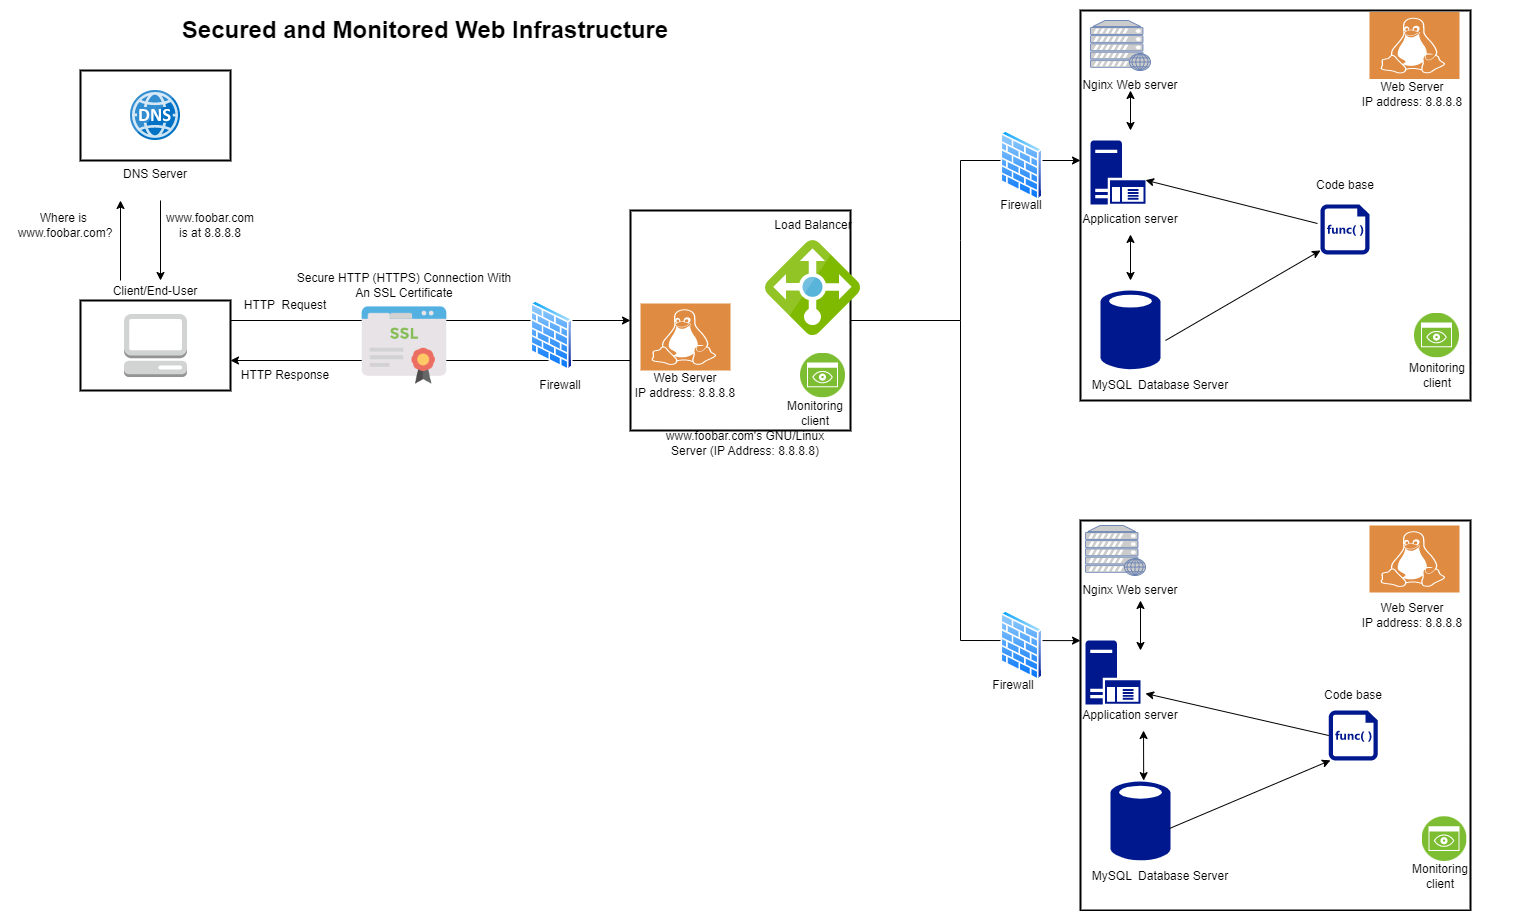

The diagram above was exported from draw.io. Its source (the exported page's mxGraphModel, read from the mxfile embedded in the PNG):
<mxGraphModel dx="1120" dy="476" grid="1" gridSize="10" guides="1" tooltips="1" connect="1" arrows="1" fold="1" page="1" pageScale="1" pageWidth="850" pageHeight="1100" math="0" shadow="0">
  <root>
    <mxCell id="0" />
    <mxCell id="1" parent="0" />
    <mxCell id="-4rc_jUH3TlcBLkLktoo-2" value="&lt;h1&gt;Secured and Monitored Web Infrastructure&lt;/h1&gt;" style="text;html=1;strokeColor=none;fillColor=none;spacing=5;spacingTop=-20;whiteSpace=wrap;overflow=hidden;rounded=0;align=center;" vertex="1" parent="1">
      <mxGeometry y="10" width="850" height="40" as="geometry" />
    </mxCell>
    <mxCell id="-4rc_jUH3TlcBLkLktoo-3" value="DNS Server" style="strokeWidth=2;dashed=0;align=center;fontSize=12;shape=rect;verticalLabelPosition=bottom;verticalAlign=top;fillColor=#FFFFFF;" vertex="1" parent="1">
      <mxGeometry x="80" y="70" width="150" height="90" as="geometry" />
    </mxCell>
    <mxCell id="-4rc_jUH3TlcBLkLktoo-4" value="" style="image;sketch=0;aspect=fixed;html=1;points=[];align=center;fontSize=12;image=img/lib/mscae/DNS.svg;" vertex="1" parent="1">
      <mxGeometry x="130" y="90" width="50" height="50" as="geometry" />
    </mxCell>
    <mxCell id="-4rc_jUH3TlcBLkLktoo-5" value="" style="endArrow=classic;html=1;rounded=0;" edge="1" parent="1">
      <mxGeometry width="50" height="50" relative="1" as="geometry">
        <mxPoint x="160" y="200" as="sourcePoint" />
        <mxPoint x="160" y="280" as="targetPoint" />
      </mxGeometry>
    </mxCell>
    <mxCell id="-4rc_jUH3TlcBLkLktoo-6" value="" style="endArrow=classic;html=1;rounded=0;" edge="1" parent="1">
      <mxGeometry width="50" height="50" relative="1" as="geometry">
        <mxPoint x="120" y="280" as="sourcePoint" />
        <mxPoint x="120" y="200" as="targetPoint" />
      </mxGeometry>
    </mxCell>
    <mxCell id="-4rc_jUH3TlcBLkLktoo-7" value="Where is&amp;nbsp;&lt;br&gt;www.foobar.com?" style="text;strokeColor=none;align=center;fillColor=none;html=1;verticalAlign=middle;whiteSpace=wrap;rounded=0;" vertex="1" parent="1">
      <mxGeometry x="10" y="210" width="110" height="30" as="geometry" />
    </mxCell>
    <mxCell id="-4rc_jUH3TlcBLkLktoo-8" value="www.foobar.com&lt;br&gt;is at 8.8.8.8" style="text;strokeColor=none;align=center;fillColor=none;html=1;verticalAlign=middle;whiteSpace=wrap;rounded=0;" vertex="1" parent="1">
      <mxGeometry x="150" y="210" width="120" height="30" as="geometry" />
    </mxCell>
    <mxCell id="-4rc_jUH3TlcBLkLktoo-9" value="Client/End-User" style="strokeWidth=2;dashed=0;align=center;fontSize=12;shape=rect;verticalLabelPosition=top;verticalAlign=bottom;fillColor=#FFFFFF;labelPosition=center;" vertex="1" parent="1">
      <mxGeometry x="80" y="300" width="150" height="90" as="geometry" />
    </mxCell>
    <mxCell id="-4rc_jUH3TlcBLkLktoo-10" value="" style="outlineConnect=0;dashed=0;verticalLabelPosition=bottom;verticalAlign=top;align=center;html=1;shape=mxgraph.aws3.management_console;fillColor=#D2D3D3;gradientColor=none;" vertex="1" parent="1">
      <mxGeometry x="123.5" y="313.5" width="63" height="63" as="geometry" />
    </mxCell>
    <mxCell id="-4rc_jUH3TlcBLkLktoo-11" value="" style="endArrow=classic;html=1;rounded=0;" edge="1" parent="1">
      <mxGeometry width="50" height="50" relative="1" as="geometry">
        <mxPoint x="230" y="320" as="sourcePoint" />
        <mxPoint x="630" y="320" as="targetPoint" />
      </mxGeometry>
    </mxCell>
    <mxCell id="-4rc_jUH3TlcBLkLktoo-12" value="" style="endArrow=classic;html=1;rounded=0;" edge="1" parent="1">
      <mxGeometry width="50" height="50" relative="1" as="geometry">
        <mxPoint x="630" y="360" as="sourcePoint" />
        <mxPoint x="230" y="360" as="targetPoint" />
      </mxGeometry>
    </mxCell>
    <mxCell id="-4rc_jUH3TlcBLkLktoo-13" value="HTTP&amp;nbsp; Request" style="text;strokeColor=none;align=center;fillColor=none;html=1;verticalAlign=middle;whiteSpace=wrap;rounded=0;" vertex="1" parent="1">
      <mxGeometry x="240" y="290" width="90" height="30" as="geometry" />
    </mxCell>
    <mxCell id="-4rc_jUH3TlcBLkLktoo-14" value="HTTP Response" style="text;strokeColor=none;align=center;fillColor=none;html=1;verticalAlign=middle;whiteSpace=wrap;rounded=0;" vertex="1" parent="1">
      <mxGeometry x="230" y="360" width="110" height="30" as="geometry" />
    </mxCell>
    <mxCell id="-4rc_jUH3TlcBLkLktoo-15" value="" style="shape=image;html=1;verticalAlign=top;verticalLabelPosition=bottom;labelBackgroundColor=#ffffff;imageAspect=0;aspect=fixed;image=https://cdn2.iconfinder.com/data/icons/whcompare-servers-web-hosting/50/ssl-certificate-128.png" vertex="1" parent="1">
      <mxGeometry x="360" y="301" width="88" height="88" as="geometry" />
    </mxCell>
    <mxCell id="-4rc_jUH3TlcBLkLktoo-17" value="Secure HTTP (HTTPS) Connection With An SSL Certificate" style="text;html=1;strokeColor=none;fillColor=none;align=center;verticalAlign=middle;whiteSpace=wrap;rounded=0;" vertex="1" parent="1">
      <mxGeometry x="291" y="270" width="226" height="30" as="geometry" />
    </mxCell>
    <mxCell id="-4rc_jUH3TlcBLkLktoo-18" value="" style="image;aspect=fixed;perimeter=ellipsePerimeter;html=1;align=center;shadow=0;dashed=0;spacingTop=3;image=img/lib/active_directory/firewall.svg;" vertex="1" parent="1">
      <mxGeometry x="530" y="300" width="42.7" height="70" as="geometry" />
    </mxCell>
    <mxCell id="-4rc_jUH3TlcBLkLktoo-19" value="Firewall" style="text;html=1;strokeColor=none;fillColor=none;align=center;verticalAlign=middle;whiteSpace=wrap;rounded=0;" vertex="1" parent="1">
      <mxGeometry x="530" y="370" width="60" height="30" as="geometry" />
    </mxCell>
    <mxCell id="-4rc_jUH3TlcBLkLktoo-20" value="" style="whiteSpace=wrap;html=1;aspect=fixed;strokeWidth=2;" vertex="1" parent="1">
      <mxGeometry x="630" y="210" width="220" height="220" as="geometry" />
    </mxCell>
    <mxCell id="-4rc_jUH3TlcBLkLktoo-21" value="" style="sketch=0;pointerEvents=1;shadow=0;dashed=0;html=1;strokeColor=none;fillColor=#DF8C42;labelPosition=center;verticalLabelPosition=bottom;verticalAlign=top;align=center;outlineConnect=0;shape=mxgraph.veeam2.linux;" vertex="1" parent="1">
      <mxGeometry x="640" y="303" width="90" height="67" as="geometry" />
    </mxCell>
    <mxCell id="-4rc_jUH3TlcBLkLktoo-22" value="Web Server&lt;br&gt;IP address: 8.8.8.8" style="text;strokeColor=none;align=center;fillColor=none;html=1;verticalAlign=middle;whiteSpace=wrap;rounded=0;" vertex="1" parent="1">
      <mxGeometry x="585" y="370" width="200" height="30" as="geometry" />
    </mxCell>
    <mxCell id="-4rc_jUH3TlcBLkLktoo-23" value="" style="image;sketch=0;aspect=fixed;html=1;points=[];align=center;fontSize=12;image=img/lib/mscae/Load_Balancer_feature.svg;" vertex="1" parent="1">
      <mxGeometry x="765" y="240" width="95" height="95" as="geometry" />
    </mxCell>
    <mxCell id="-4rc_jUH3TlcBLkLktoo-24" value="Load Balancer" style="text;strokeColor=none;align=center;fillColor=none;html=1;verticalAlign=middle;whiteSpace=wrap;rounded=0;" vertex="1" parent="1">
      <mxGeometry x="772.5" y="210" width="80" height="30" as="geometry" />
    </mxCell>
    <mxCell id="-4rc_jUH3TlcBLkLktoo-25" value="" style="image;aspect=fixed;perimeter=ellipsePerimeter;html=1;align=center;shadow=0;dashed=0;fontColor=#4277BB;labelBackgroundColor=default;fontSize=12;spacingTop=3;image=img/lib/ibm/infrastructure/monitoring.svg;" vertex="1" parent="1">
      <mxGeometry x="800" y="352.5" width="45" height="45" as="geometry" />
    </mxCell>
    <mxCell id="-4rc_jUH3TlcBLkLktoo-26" value="Monitoring client" style="text;html=1;strokeColor=none;fillColor=none;align=center;verticalAlign=middle;whiteSpace=wrap;rounded=0;" vertex="1" parent="1">
      <mxGeometry x="785" y="397.5" width="60" height="30" as="geometry" />
    </mxCell>
    <mxCell id="-4rc_jUH3TlcBLkLktoo-27" value="www.foobar.com's GNU/Linux Server (IP Address: 8.8.8.8)" style="text;html=1;strokeColor=none;fillColor=none;align=center;verticalAlign=middle;whiteSpace=wrap;rounded=0;" vertex="1" parent="1">
      <mxGeometry x="650" y="427.5" width="190" height="30" as="geometry" />
    </mxCell>
    <mxCell id="-4rc_jUH3TlcBLkLktoo-28" value="" style="endArrow=none;html=1;rounded=0;" edge="1" parent="1">
      <mxGeometry width="50" height="50" relative="1" as="geometry">
        <mxPoint x="850" y="320" as="sourcePoint" />
        <mxPoint x="960" y="320" as="targetPoint" />
      </mxGeometry>
    </mxCell>
    <mxCell id="-4rc_jUH3TlcBLkLktoo-29" value="" style="endArrow=classic;startArrow=classic;html=1;rounded=0;exitX=0;exitY=0.308;exitDx=0;exitDy=0;exitPerimeter=0;" edge="1" parent="1" source="-4rc_jUH3TlcBLkLktoo-49">
      <mxGeometry width="50" height="50" relative="1" as="geometry">
        <mxPoint x="1080" y="560" as="sourcePoint" />
        <mxPoint x="1080" y="160" as="targetPoint" />
        <Array as="points">
          <mxPoint x="960" y="640" />
          <mxPoint x="960" y="320" />
          <mxPoint x="960" y="240" />
          <mxPoint x="960" y="160" />
        </Array>
      </mxGeometry>
    </mxCell>
    <mxCell id="-4rc_jUH3TlcBLkLktoo-30" value="" style="image;aspect=fixed;perimeter=ellipsePerimeter;html=1;align=center;shadow=0;dashed=0;spacingTop=3;image=img/lib/active_directory/firewall.svg;" vertex="1" parent="1">
      <mxGeometry x="1000" y="130" width="42.7" height="70" as="geometry" />
    </mxCell>
    <mxCell id="-4rc_jUH3TlcBLkLktoo-31" value="Firewall" style="text;html=1;strokeColor=none;fillColor=none;align=center;verticalAlign=middle;whiteSpace=wrap;rounded=0;" vertex="1" parent="1">
      <mxGeometry x="991.35" y="190" width="60" height="30" as="geometry" />
    </mxCell>
    <mxCell id="-4rc_jUH3TlcBLkLktoo-32" value="" style="whiteSpace=wrap;html=1;aspect=fixed;strokeWidth=2;" vertex="1" parent="1">
      <mxGeometry x="1080" y="10" width="390" height="390" as="geometry" />
    </mxCell>
    <mxCell id="-4rc_jUH3TlcBLkLktoo-33" value="" style="fontColor=#0066CC;verticalAlign=top;verticalLabelPosition=bottom;labelPosition=center;align=center;html=1;outlineConnect=0;fillColor=#CCCCCC;strokeColor=#6881B3;gradientColor=none;gradientDirection=north;strokeWidth=2;shape=mxgraph.networks.web_server;" vertex="1" parent="1">
      <mxGeometry x="1090" y="20" width="60" height="50" as="geometry" />
    </mxCell>
    <mxCell id="-4rc_jUH3TlcBLkLktoo-34" value="Nginx Web server" style="text;strokeColor=none;align=center;fillColor=none;html=1;verticalAlign=middle;whiteSpace=wrap;rounded=0;" vertex="1" parent="1">
      <mxGeometry x="1080" y="70" width="100" height="30" as="geometry" />
    </mxCell>
    <mxCell id="-4rc_jUH3TlcBLkLktoo-35" value="" style="endArrow=classic;startArrow=classic;html=1;rounded=0;" edge="1" parent="1">
      <mxGeometry width="50" height="50" relative="1" as="geometry">
        <mxPoint x="1130" y="130" as="sourcePoint" />
        <mxPoint x="1130" y="90" as="targetPoint" />
        <Array as="points" />
      </mxGeometry>
    </mxCell>
    <mxCell id="-4rc_jUH3TlcBLkLktoo-36" value="" style="sketch=0;aspect=fixed;pointerEvents=1;shadow=0;dashed=0;html=1;strokeColor=none;labelPosition=center;verticalLabelPosition=bottom;verticalAlign=top;align=center;fillColor=#00188D;shape=mxgraph.mscae.enterprise.application_server" vertex="1" parent="1">
      <mxGeometry x="1090" y="140" width="55" height="63.95" as="geometry" />
    </mxCell>
    <mxCell id="-4rc_jUH3TlcBLkLktoo-37" value="Application server" style="text;strokeColor=none;align=center;fillColor=none;html=1;verticalAlign=middle;whiteSpace=wrap;rounded=0;" vertex="1" parent="1">
      <mxGeometry x="1060" y="203.95" width="140" height="30" as="geometry" />
    </mxCell>
    <mxCell id="-4rc_jUH3TlcBLkLktoo-38" value="" style="endArrow=classic;startArrow=classic;html=1;rounded=0;entryX=0.5;entryY=1;entryDx=0;entryDy=0;" edge="1" parent="1" target="-4rc_jUH3TlcBLkLktoo-37">
      <mxGeometry width="50" height="50" relative="1" as="geometry">
        <mxPoint x="1130" y="280" as="sourcePoint" />
        <mxPoint x="1130" y="250" as="targetPoint" />
      </mxGeometry>
    </mxCell>
    <mxCell id="-4rc_jUH3TlcBLkLktoo-39" value="" style="sketch=0;aspect=fixed;pointerEvents=1;shadow=0;dashed=0;html=1;strokeColor=none;labelPosition=center;verticalLabelPosition=bottom;verticalAlign=top;align=center;fillColor=#00188D;shape=mxgraph.mscae.enterprise.database_generic" vertex="1" parent="1">
      <mxGeometry x="1100" y="288.92" width="60" height="81.08" as="geometry" />
    </mxCell>
    <mxCell id="-4rc_jUH3TlcBLkLktoo-40" value="MySQL&amp;nbsp; Database Server" style="text;strokeColor=none;align=center;fillColor=none;html=1;verticalAlign=middle;whiteSpace=wrap;rounded=0;" vertex="1" parent="1">
      <mxGeometry x="1060" y="370" width="200" height="30" as="geometry" />
    </mxCell>
    <mxCell id="-4rc_jUH3TlcBLkLktoo-41" value="" style="endArrow=classic;html=1;rounded=0;exitX=1.083;exitY=0.63;exitDx=0;exitDy=0;exitPerimeter=0;" edge="1" parent="1" source="-4rc_jUH3TlcBLkLktoo-39">
      <mxGeometry width="50" height="50" relative="1" as="geometry">
        <mxPoint x="890" y="220" as="sourcePoint" />
        <mxPoint x="1320" y="250" as="targetPoint" />
      </mxGeometry>
    </mxCell>
    <mxCell id="-4rc_jUH3TlcBLkLktoo-42" value="" style="sketch=0;aspect=fixed;pointerEvents=1;shadow=0;dashed=0;html=1;strokeColor=none;labelPosition=center;verticalLabelPosition=bottom;verticalAlign=top;align=center;fillColor=#00188D;shape=mxgraph.mscae.enterprise.code_file" vertex="1" parent="1">
      <mxGeometry x="1320" y="203.95" width="49" height="50" as="geometry" />
    </mxCell>
    <mxCell id="-4rc_jUH3TlcBLkLktoo-43" value="Code base" style="text;strokeColor=none;align=center;fillColor=none;html=1;verticalAlign=middle;whiteSpace=wrap;rounded=0;" vertex="1" parent="1">
      <mxGeometry x="1311.75" y="170" width="65.5" height="30" as="geometry" />
    </mxCell>
    <mxCell id="-4rc_jUH3TlcBLkLktoo-44" value="" style="endArrow=classic;html=1;rounded=0;exitX=-0.061;exitY=0.381;exitDx=0;exitDy=0;exitPerimeter=0;entryX=1;entryY=0.62;entryDx=0;entryDy=0;entryPerimeter=0;" edge="1" parent="1" source="-4rc_jUH3TlcBLkLktoo-42" target="-4rc_jUH3TlcBLkLktoo-36">
      <mxGeometry width="50" height="50" relative="1" as="geometry">
        <mxPoint x="890" y="220" as="sourcePoint" />
        <mxPoint x="940" y="170" as="targetPoint" />
      </mxGeometry>
    </mxCell>
    <mxCell id="-4rc_jUH3TlcBLkLktoo-45" value="" style="sketch=0;pointerEvents=1;shadow=0;dashed=0;html=1;strokeColor=none;fillColor=#DF8C42;labelPosition=center;verticalLabelPosition=bottom;verticalAlign=top;align=center;outlineConnect=0;shape=mxgraph.veeam2.linux;" vertex="1" parent="1">
      <mxGeometry x="1369" y="11.5" width="90" height="67" as="geometry" />
    </mxCell>
    <mxCell id="-4rc_jUH3TlcBLkLktoo-46" value="Web Server&lt;br&gt;IP address: 8.8.8.8" style="text;strokeColor=none;align=center;fillColor=none;html=1;verticalAlign=middle;whiteSpace=wrap;rounded=0;" vertex="1" parent="1">
      <mxGeometry x="1311.75" y="78.5" width="200" height="30" as="geometry" />
    </mxCell>
    <mxCell id="-4rc_jUH3TlcBLkLktoo-47" value="" style="image;aspect=fixed;perimeter=ellipsePerimeter;html=1;align=center;shadow=0;dashed=0;fontColor=#4277BB;labelBackgroundColor=default;fontSize=12;spacingTop=3;image=img/lib/ibm/infrastructure/monitoring.svg;" vertex="1" parent="1">
      <mxGeometry x="1414" y="312.5" width="45" height="45" as="geometry" />
    </mxCell>
    <mxCell id="-4rc_jUH3TlcBLkLktoo-48" value="Monitoring client" style="text;html=1;strokeColor=none;fillColor=none;align=center;verticalAlign=middle;whiteSpace=wrap;rounded=0;" vertex="1" parent="1">
      <mxGeometry x="1406.5" y="360" width="60" height="30" as="geometry" />
    </mxCell>
    <mxCell id="-4rc_jUH3TlcBLkLktoo-49" value="" style="whiteSpace=wrap;html=1;aspect=fixed;strokeWidth=2;" vertex="1" parent="1">
      <mxGeometry x="1080" y="520" width="390" height="390" as="geometry" />
    </mxCell>
    <mxCell id="-4rc_jUH3TlcBLkLktoo-50" value="" style="image;aspect=fixed;perimeter=ellipsePerimeter;html=1;align=center;shadow=0;dashed=0;spacingTop=3;image=img/lib/active_directory/firewall.svg;" vertex="1" parent="1">
      <mxGeometry x="1000" y="610" width="42.7" height="70" as="geometry" />
    </mxCell>
    <mxCell id="-4rc_jUH3TlcBLkLktoo-51" value="Firewall" style="text;html=1;strokeColor=none;fillColor=none;align=center;verticalAlign=middle;whiteSpace=wrap;rounded=0;" vertex="1" parent="1">
      <mxGeometry x="982.7" y="670" width="60" height="30" as="geometry" />
    </mxCell>
    <mxCell id="-4rc_jUH3TlcBLkLktoo-52" value="" style="fontColor=#0066CC;verticalAlign=top;verticalLabelPosition=bottom;labelPosition=center;align=center;html=1;outlineConnect=0;fillColor=#CCCCCC;strokeColor=#6881B3;gradientColor=none;gradientDirection=north;strokeWidth=2;shape=mxgraph.networks.web_server;" vertex="1" parent="1">
      <mxGeometry x="1085" y="525" width="60" height="50" as="geometry" />
    </mxCell>
    <mxCell id="-4rc_jUH3TlcBLkLktoo-53" value="Nginx Web server" style="text;strokeColor=none;align=center;fillColor=none;html=1;verticalAlign=middle;whiteSpace=wrap;rounded=0;" vertex="1" parent="1">
      <mxGeometry x="1080" y="575" width="100" height="30" as="geometry" />
    </mxCell>
    <mxCell id="-4rc_jUH3TlcBLkLktoo-54" value="" style="endArrow=classic;startArrow=classic;html=1;rounded=0;" edge="1" parent="1">
      <mxGeometry width="50" height="50" relative="1" as="geometry">
        <mxPoint x="1140" y="650" as="sourcePoint" />
        <mxPoint x="1140" y="600" as="targetPoint" />
      </mxGeometry>
    </mxCell>
    <mxCell id="-4rc_jUH3TlcBLkLktoo-55" value="" style="sketch=0;aspect=fixed;pointerEvents=1;shadow=0;dashed=0;html=1;strokeColor=none;labelPosition=center;verticalLabelPosition=bottom;verticalAlign=top;align=center;fillColor=#00188D;shape=mxgraph.mscae.enterprise.application_server" vertex="1" parent="1">
      <mxGeometry x="1085" y="640" width="55" height="63.95" as="geometry" />
    </mxCell>
    <mxCell id="-4rc_jUH3TlcBLkLktoo-56" value="Application server" style="text;strokeColor=none;align=center;fillColor=none;html=1;verticalAlign=middle;whiteSpace=wrap;rounded=0;" vertex="1" parent="1">
      <mxGeometry x="1060" y="700" width="140" height="30" as="geometry" />
    </mxCell>
    <mxCell id="-4rc_jUH3TlcBLkLktoo-57" value="" style="endArrow=classic;startArrow=classic;html=1;rounded=0;entryX=0.593;entryY=1;entryDx=0;entryDy=0;entryPerimeter=0;exitX=0.162;exitY=0.667;exitDx=0;exitDy=0;exitPerimeter=0;" edge="1" parent="1" source="-4rc_jUH3TlcBLkLktoo-49" target="-4rc_jUH3TlcBLkLktoo-56">
      <mxGeometry width="50" height="50" relative="1" as="geometry">
        <mxPoint x="890" y="920" as="sourcePoint" />
        <mxPoint x="940" y="870" as="targetPoint" />
      </mxGeometry>
    </mxCell>
    <mxCell id="-4rc_jUH3TlcBLkLktoo-58" value="" style="sketch=0;aspect=fixed;pointerEvents=1;shadow=0;dashed=0;html=1;strokeColor=none;labelPosition=center;verticalLabelPosition=bottom;verticalAlign=top;align=center;fillColor=#00188D;shape=mxgraph.mscae.enterprise.database_generic" vertex="1" parent="1">
      <mxGeometry x="1110" y="780" width="60" height="81.08" as="geometry" />
    </mxCell>
    <mxCell id="-4rc_jUH3TlcBLkLktoo-59" value="MySQL&amp;nbsp; Database Server" style="text;strokeColor=none;align=center;fillColor=none;html=1;verticalAlign=middle;whiteSpace=wrap;rounded=0;" vertex="1" parent="1">
      <mxGeometry x="1060" y="861.08" width="200" height="30" as="geometry" />
    </mxCell>
    <mxCell id="-4rc_jUH3TlcBLkLktoo-60" value="" style="endArrow=classic;html=1;rounded=0;exitX=0.983;exitY=0.592;exitDx=0;exitDy=0;exitPerimeter=0;entryX=0.641;entryY=0.615;entryDx=0;entryDy=0;entryPerimeter=0;" edge="1" parent="1" source="-4rc_jUH3TlcBLkLktoo-58" target="-4rc_jUH3TlcBLkLktoo-49">
      <mxGeometry width="50" height="50" relative="1" as="geometry">
        <mxPoint x="890" y="720" as="sourcePoint" />
        <mxPoint x="940" y="670" as="targetPoint" />
      </mxGeometry>
    </mxCell>
    <mxCell id="-4rc_jUH3TlcBLkLktoo-61" value="" style="sketch=0;aspect=fixed;pointerEvents=1;shadow=0;dashed=0;html=1;strokeColor=none;labelPosition=center;verticalLabelPosition=bottom;verticalAlign=top;align=center;fillColor=#00188D;shape=mxgraph.mscae.enterprise.code_file" vertex="1" parent="1">
      <mxGeometry x="1328.25" y="710" width="49" height="50" as="geometry" />
    </mxCell>
    <mxCell id="-4rc_jUH3TlcBLkLktoo-62" value="" style="endArrow=classic;html=1;rounded=0;exitX=0;exitY=0.5;exitDx=0;exitDy=0;exitPerimeter=0;entryX=1.091;entryY=0.829;entryDx=0;entryDy=0;entryPerimeter=0;" edge="1" parent="1" source="-4rc_jUH3TlcBLkLktoo-61" target="-4rc_jUH3TlcBLkLktoo-55">
      <mxGeometry width="50" height="50" relative="1" as="geometry">
        <mxPoint x="890" y="620" as="sourcePoint" />
        <mxPoint x="940" y="570" as="targetPoint" />
      </mxGeometry>
    </mxCell>
    <mxCell id="-4rc_jUH3TlcBLkLktoo-63" value="Code base" style="text;strokeColor=none;align=center;fillColor=none;html=1;verticalAlign=middle;whiteSpace=wrap;rounded=0;" vertex="1" parent="1">
      <mxGeometry x="1320" y="680" width="65.5" height="30" as="geometry" />
    </mxCell>
    <mxCell id="-4rc_jUH3TlcBLkLktoo-65" value="" style="sketch=0;pointerEvents=1;shadow=0;dashed=0;html=1;strokeColor=none;fillColor=#DF8C42;labelPosition=center;verticalLabelPosition=bottom;verticalAlign=top;align=center;outlineConnect=0;shape=mxgraph.veeam2.linux;" vertex="1" parent="1">
      <mxGeometry x="1369" y="525" width="90" height="67" as="geometry" />
    </mxCell>
    <mxCell id="-4rc_jUH3TlcBLkLktoo-66" value="Web Server&lt;br&gt;IP address: 8.8.8.8" style="text;strokeColor=none;align=center;fillColor=none;html=1;verticalAlign=middle;whiteSpace=wrap;rounded=0;" vertex="1" parent="1">
      <mxGeometry x="1311.75" y="600" width="200" height="30" as="geometry" />
    </mxCell>
    <mxCell id="-4rc_jUH3TlcBLkLktoo-67" value="" style="image;aspect=fixed;perimeter=ellipsePerimeter;html=1;align=center;shadow=0;dashed=0;fontColor=#4277BB;labelBackgroundColor=default;fontSize=12;spacingTop=3;image=img/lib/ibm/infrastructure/monitoring.svg;" vertex="1" parent="1">
      <mxGeometry x="1421.5" y="816.08" width="45" height="45" as="geometry" />
    </mxCell>
    <mxCell id="-4rc_jUH3TlcBLkLktoo-68" value="Monitoring client" style="text;html=1;strokeColor=none;fillColor=none;align=center;verticalAlign=middle;whiteSpace=wrap;rounded=0;" vertex="1" parent="1">
      <mxGeometry x="1410" y="861.08" width="60" height="30" as="geometry" />
    </mxCell>
  </root>
</mxGraphModel>